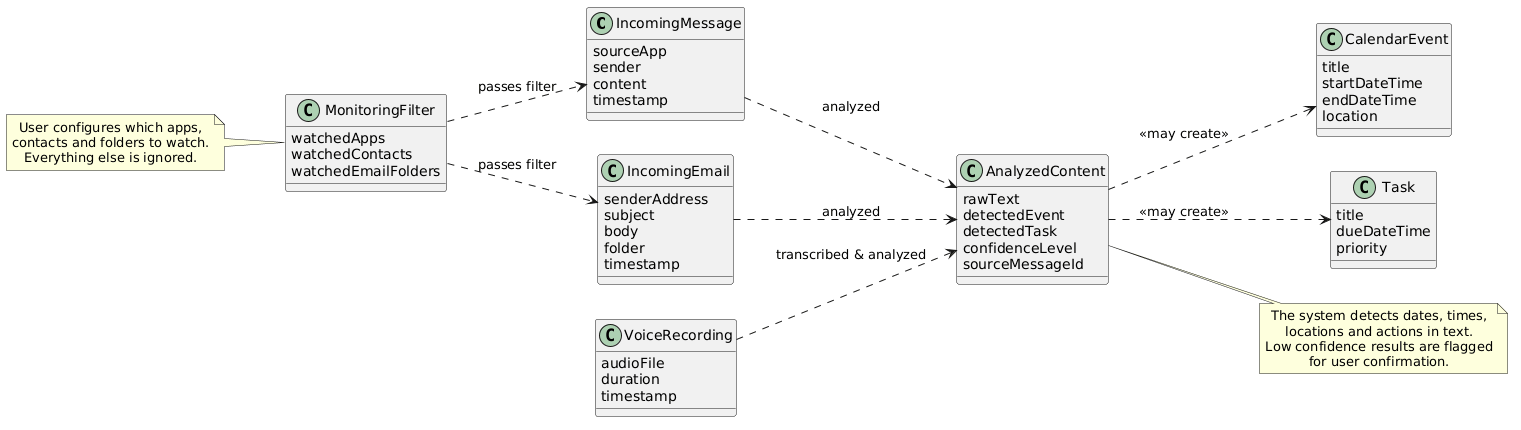

The diagram above was rendered by PlantUML. Its source (embedded in the PNG):
@startuml
skinparam defaultTextAlignment center
skinparam backgroundColor White
left to right direction

' =============================================
' INPUTS
' =============================================
class IncomingMessage {
  sourceApp
  sender
  content
  timestamp
}

class IncomingEmail {
  senderAddress
  subject
  body
  folder
  timestamp
}

class VoiceRecording {
  audioFile
  duration
  timestamp
}

' =============================================
' FILTERING
' =============================================
class MonitoringFilter {
  watchedApps
  watchedContacts
  watchedEmailFolders
}

MonitoringFilter ..> IncomingMessage : passes filter
MonitoringFilter ..> IncomingEmail : passes filter

' =============================================
' PROCESSING
' =============================================
class AnalyzedContent {
  rawText
  detectedEvent
  detectedTask
  confidenceLevel
  sourceMessageId
}

IncomingMessage ..> AnalyzedContent : analyzed
IncomingEmail ..> AnalyzedContent : analyzed
VoiceRecording ..> AnalyzedContent : transcribed & analyzed

' =============================================
' OUTPUTS
' =============================================
class CalendarEvent {
  title
  startDateTime
  endDateTime
  location
}

class Task {
  title
  dueDateTime
  priority
}

AnalyzedContent ..> CalendarEvent : <<may create>>
AnalyzedContent ..> Task : <<may create>>

note left of MonitoringFilter
  User configures which apps,
  contacts and folders to watch.
  Everything else is ignored.
end note

note right of AnalyzedContent
  The system detects dates, times,
  locations and actions in text.
  Low confidence results are flagged
  for user confirmation.
end note
@enduml